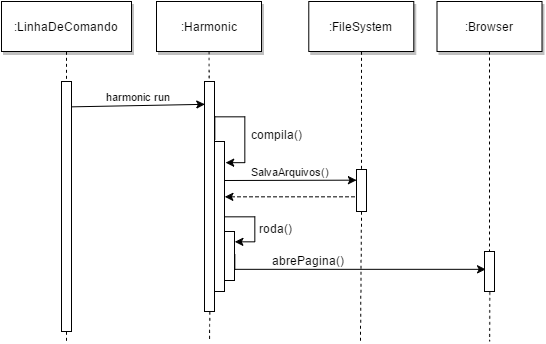

The diagram above was exported from draw.io. Its source (the exported page's mxGraphModel, read from the mxfile embedded in the PNG):
<mxGraphModel dx="1195" dy="633" grid="1" gridSize="10" guides="1" tooltips="1" connect="1" arrows="1" fold="1" page="0" pageScale="1.5" pageWidth="826" pageHeight="1169" background="#ffffff" math="0" shadow="0">
  <root>
    <mxCell id="0" style=";html=1;" />
    <mxCell id="1" style=";html=1;" parent="0" />
    <mxCell id="4" value=":LinhaDeComando" style="shadow=1;fillColor=#FFFFFF;strokeColor=#000000;html=1;" parent="1" vertex="1">
      <mxGeometry x="140" y="60" width="130" height="50" as="geometry" />
    </mxCell>
    <mxCell id="6" value="" style="fillColor=#FFFFFF;strokeColor=#000000;html=1;" parent="1" vertex="1">
      <mxGeometry x="343" y="140" width="10" height="230" as="geometry" />
    </mxCell>
    <mxCell id="7" value=":Harmonic" style="shadow=1;fillColor=#FFFFFF;strokeColor=#000000;html=1;" parent="1" vertex="1">
      <mxGeometry x="295" y="60" width="105" height="50" as="geometry" />
    </mxCell>
    <mxCell id="8" value="" style="edgeStyle=none;endArrow=none;dashed=1;html=1;" parent="1" source="7" target="6" edge="1">
      <mxGeometry x="272.3350694444445" y="165" width="100" height="100" as="geometry">
        <mxPoint x="347.2588734567901" y="110" as="sourcePoint" />
        <mxPoint x="347.5761959876544" y="165" as="targetPoint" />
      </mxGeometry>
    </mxCell>
    <mxCell id="9" value="harmonic run" style="edgeStyle=none;verticalLabelPosition=top;verticalAlign=bottom;html=1;entryX=0.029;entryY=0.1;entryPerimeter=0;exitX=1.071;exitY=0.102;exitPerimeter=0;" parent="1" edge="1" target="6" source="97">
      <mxGeometry x="215" y="62" width="100" height="100" as="geometry">
        <mxPoint x="210" y="146" as="sourcePoint" />
        <mxPoint x="341.66666666666674" y="146.16666666666674" as="targetPoint" />
      </mxGeometry>
    </mxCell>
    <mxCell id="13" value="SalvaArquivos()" style="edgeStyle=none;verticalLabelPosition=top;verticalAlign=bottom;html=1;entryX=0;entryY=0.25;" parent="1" edge="1" target="17">
      <mxGeometry x="403.45524691358025" y="161.91550925925924" width="100" height="100" as="geometry">
        <mxPoint x="363" y="239" as="sourcePoint" />
        <mxPoint x="480.5" y="249.20563271604937" as="targetPoint" />
      </mxGeometry>
    </mxCell>
    <mxCell id="15" value=":FileSystem" style="shadow=1;fillColor=#FFFFFF;strokeColor=#000000;html=1;" parent="1" vertex="1">
      <mxGeometry x="447.2839506172839" y="59.99999999999997" width="105" height="50" as="geometry" />
    </mxCell>
    <mxCell id="104" style="edgeStyle=orthogonalEdgeStyle;rounded=0;comic=0;html=1;exitX=0;exitY=0.75;shadow=0;dashed=1;jettySize=auto;orthogonalLoop=1;" edge="1" parent="1" source="17">
      <mxGeometry relative="1" as="geometry">
        <mxPoint x="363" y="255" as="targetPoint" />
        <Array as="points">
          <mxPoint x="495" y="255" />
        </Array>
      </mxGeometry>
    </mxCell>
    <mxCell id="17" value="" style="fillColor=#FFFFFF;strokeColor=#000000;html=1;" parent="1" vertex="1">
      <mxGeometry x="495" y="228" width="10" height="42" as="geometry" />
    </mxCell>
    <mxCell id="21" value="" style="fillColor=#FFFFFF;strokeColor=#000000;html=1;" parent="1" vertex="1">
      <mxGeometry x="623" y="310" width="10" height="40" as="geometry" />
    </mxCell>
    <mxCell id="22" value=":Browser" style="shadow=1;fillColor=#FFFFFF;strokeColor=#000000;html=1;" parent="1" vertex="1">
      <mxGeometry x="575.5" y="60" width="105" height="50" as="geometry" />
    </mxCell>
    <mxCell id="23" value="" style="edgeStyle=none;endArrow=none;dashed=1;html=1;" parent="1" source="22" target="21" edge="1">
      <mxGeometry x="567.4878472222224" y="174.99999999999997" width="100" height="100" as="geometry">
        <mxPoint x="627.6527777777778" y="110" as="sourcePoint" />
        <mxPoint x="627.6527777777778" y="260" as="targetPoint" />
      </mxGeometry>
    </mxCell>
    <mxCell id="91" style="edgeStyle=orthogonalEdgeStyle;rounded=0;comic=0;html=1;exitX=1;exitY=0.25;shadow=0;jettySize=auto;orthogonalLoop=1;entryX=1.117;entryY=0.141;entryPerimeter=0;" edge="1" parent="1" source="6" target="95">
      <mxGeometry relative="1" as="geometry">
        <mxPoint x="366" y="222" as="targetPoint" />
        <Array as="points">
          <mxPoint x="353" y="175" />
          <mxPoint x="383" y="175" />
          <mxPoint x="383" y="221" />
        </Array>
      </mxGeometry>
    </mxCell>
    <mxCell id="103" value="compila()" style="text;html=1;resizable=0;points=[];align=center;verticalAlign=middle;labelBackgroundColor=#ffffff;" vertex="1" connectable="0" parent="91">
      <mxGeometry x="-0.04" y="-1" relative="1" as="geometry">
        <mxPoint x="33" y="13" as="offset" />
      </mxGeometry>
    </mxCell>
    <mxCell id="111" style="edgeStyle=orthogonalEdgeStyle;rounded=0;comic=0;html=1;exitX=1;exitY=0.5;shadow=0;jettySize=auto;orthogonalLoop=1;" edge="1" parent="1" source="95">
      <mxGeometry relative="1" as="geometry">
        <mxPoint x="373" y="300" as="targetPoint" />
        <Array as="points">
          <mxPoint x="393" y="275" />
          <mxPoint x="393" y="300" />
          <mxPoint x="373" y="300" />
        </Array>
      </mxGeometry>
    </mxCell>
    <mxCell id="112" value="roda()" style="text;html=1;resizable=0;points=[];align=center;verticalAlign=middle;labelBackgroundColor=#ffffff;" vertex="1" connectable="0" parent="111">
      <mxGeometry x="-0.2" y="-8" relative="1" as="geometry">
        <mxPoint x="29" y="11" as="offset" />
      </mxGeometry>
    </mxCell>
    <mxCell id="95" value="" style="fillColor=#FFFFFF;strokeColor=#000000;html=1;" vertex="1" parent="1">
      <mxGeometry x="353" y="200" width="10" height="150" as="geometry" />
    </mxCell>
    <mxCell id="97" value="" style="fillColor=#FFFFFF;strokeColor=#000000;html=1;" vertex="1" parent="1">
      <mxGeometry x="200" y="140" width="10" height="250" as="geometry" />
    </mxCell>
    <mxCell id="98" value="" style="edgeStyle=none;dashed=1;endArrow=none;html=1;exitX=0.5;exitY=1;" edge="1" parent="1" source="4" target="97">
      <mxGeometry x="50" y="260" width="100" height="100" as="geometry">
        <mxPoint x="205" y="110.33333333333337" as="sourcePoint" />
        <mxPoint x="205" y="320" as="targetPoint" />
      </mxGeometry>
    </mxCell>
    <mxCell id="100" value="" style="edgeStyle=none;endArrow=none;dashed=1;html=1;exitX=0.5;exitY=1;entryX=0.5;entryY=0;" edge="1" parent="1" source="15" target="17">
      <mxGeometry x="444.4878472222224" y="194.99999999999997" width="100" height="100" as="geometry">
        <mxPoint x="505" y="130" as="sourcePoint" />
        <mxPoint x="505" y="249.3942901234568" as="targetPoint" />
      </mxGeometry>
    </mxCell>
    <mxCell id="101" value="" style="edgeStyle=none;dashed=1;endArrow=none;html=1;exitX=0.5;exitY=1;" edge="1" parent="1" source="97">
      <mxGeometry x="50" y="480" width="100" height="100" as="geometry">
        <mxPoint x="205" y="330.33333333333337" as="sourcePoint" />
        <mxPoint x="205" y="400" as="targetPoint" />
      </mxGeometry>
    </mxCell>
    <mxCell id="113" style="edgeStyle=orthogonalEdgeStyle;rounded=0;comic=0;html=1;exitX=1;exitY=0.5;shadow=0;jettySize=auto;orthogonalLoop=1;" edge="1" parent="1">
      <mxGeometry relative="1" as="geometry">
        <mxPoint x="373.3333333333335" y="312.5" as="sourcePoint" />
        <mxPoint x="624" y="328" as="targetPoint" />
        <Array as="points">
          <mxPoint x="373" y="328" />
          <mxPoint x="624" y="328" />
        </Array>
      </mxGeometry>
    </mxCell>
    <mxCell id="114" value="abrePagina()" style="text;html=1;resizable=0;points=[];align=center;verticalAlign=middle;labelBackgroundColor=#ffffff;" vertex="1" connectable="0" parent="113">
      <mxGeometry x="-0.0363" y="-2" relative="1" as="geometry">
        <mxPoint x="-40" y="-11" as="offset" />
      </mxGeometry>
    </mxCell>
    <mxCell id="105" value="" style="fillColor=#FFFFFF;strokeColor=#000000;html=1;" vertex="1" parent="1">
      <mxGeometry x="363" y="290" width="10" height="49" as="geometry" />
    </mxCell>
    <mxCell id="108" value="" style="edgeStyle=none;dashed=1;endArrow=none;html=1;exitX=0.5;exitY=1;" edge="1" parent="1" source="6">
      <mxGeometry x="193" y="540" width="100" height="100" as="geometry">
        <mxPoint x="370" y="400" as="sourcePoint" />
        <mxPoint x="348" y="400" as="targetPoint" />
      </mxGeometry>
    </mxCell>
    <mxCell id="115" value="" style="edgeStyle=none;dashed=1;endArrow=none;html=1;exitX=0.5;exitY=1;" edge="1" parent="1" source="17">
      <mxGeometry x="344" y="494" width="100" height="100" as="geometry">
        <mxPoint x="499.3333333333335" y="324.33333333333337" as="sourcePoint" />
        <mxPoint x="499" y="400" as="targetPoint" />
      </mxGeometry>
    </mxCell>
    <mxCell id="116" value="" style="edgeStyle=none;dashed=1;endArrow=none;html=1;exitX=0.5;exitY=1;" edge="1" parent="1" source="21">
      <mxGeometry x="473" y="530" width="100" height="100" as="geometry">
        <mxPoint x="628.3333333333335" y="360.33333333333337" as="sourcePoint" />
        <mxPoint x="628" y="400" as="targetPoint" />
      </mxGeometry>
    </mxCell>
  </root>
</mxGraphModel>